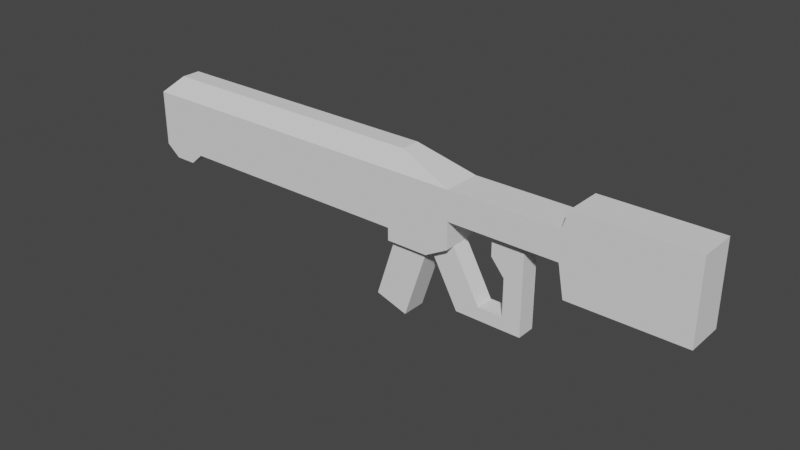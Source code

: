 # Source: AssaultRifle.blend  (saved by Blender 3.6.11; exported with 4.5.12 LTS)
import bpy
from mathutils import Matrix  # noqa: F401  (used for matrix-valued properties, if any)

bpy.ops.wm.read_factory_settings(use_empty=True)
scene = bpy.context.scene
scene.name = 'Scene'

# ---- collections
col_collection = bpy.data.collections.new('Collection'); scene.collection.children.link(col_collection)

# ---- world
world_world = bpy.data.worlds.new('World'); scene.world = world_world
world_world.use_nodes = True; world_world.node_tree.nodes.clear()
_N = world_world.node_tree.nodes; _L = world_world.node_tree.links
n0 = _N.new('ShaderNodeOutputWorld'); n0.name = 'World Output'; n0.location = (300, 300)
n1 = _N.new('ShaderNodeBackground'); n1.name = 'Background'; n1.location = (10, 300)
n1.inputs[0].default_value = (0.05088, 0.05088, 0.05088, 1.0)
_L.new(n1.outputs[0], n0.inputs[0])
n0.is_active_output = True
world_world.color = (0.05088, 0.05088, 0.05088)
world_world.use_sun_shadow = False
world_world.sun_shadow_jitter_overblur = 0.0

# ---- meshes
me_cube_001 = bpy.data.meshes.new('Cube.001')
me_cube_001.from_pydata([(-1.0, -1.0, -2.124), (-1.0, -1.0, 1.0), (-1.0, 1.0, -2.124), (-1.0, 1.0, 1.0), (3.575, -1.0, -5.496), (3.575, -1.0, 2.936), (3.575, 1.0, -5.496), (3.575, 1.0, 2.936), (2.66, 1.0, -2.124), (2.66, 1.0, 1.0), (2.66, -1.0, 1.0), (2.706, 1.0, 2.936), (2.706, -1.0, -5.496), (2.706, 1.0, -5.496), (2.706, -1.0, 2.936), (-0.8268, -0.5, 2.998), (-0.8268, 0.5, 2.998), (1.811, 1.0, -2.124), (1.811, -1.0, 1.0), (1.811, 1.0, 1.0), (1.811, -1.0, -2.124), (1.378, -0.5, 2.998), (1.378, 0.5, 2.998), (2.66, -1.0, -2.124), (1.811, 1.0, -2.124), (2.363, 1.0, 1.0), (2.363, -1.0, -2.124), (2.363, 1.0, -2.124), (2.363, -1.0, 1.0), (2.115, 1.0, -2.124), (2.115, -1.0, 1.0), (2.115, 1.0, 1.0), (2.115, -1.0, -2.124), (-0.8886, -1.0, -6.234), (-0.8886, 1.0, -6.234), (0.5462, 1.0, -2.124), (0.5462, -1.0, 1.0), (0.386, -0.5, 2.998), (0.5462, 1.0, 1.0), (0.5462, -1.0, -2.124), (0.386, 0.5, 2.998), (1.305, 1.0, 1.0), (1.305, -1.0, -2.124), (0.9813, 0.5, 2.998), (1.305, 1.0, -2.124), (1.305, -1.0, 1.0), (0.9813, -0.5, 2.998), (1.305, -1.0, -5.001), (1.811, -1.0, -5.001), (1.305, 1.0, -5.001), (1.811, 1.0, -5.001), (1.305, -1.0, -6.344), (1.305, 1.0, -6.344), (1.632, 1.0, -6.344), (1.632, -1.0, -6.344), (-1.0, 1.0, -5.001), (-1.0, -1.0, -5.001), (0.5462, -1.0, -5.001), (0.5462, 1.0, -5.001), (-0.6135, 1.0, -2.124), (-0.6135, -1.0, 1.0), (-0.5236, -0.5, 2.998), (-0.7172, 1.0, -6.234), (-0.6135, 1.0, 1.0), (-0.6135, -1.0, -2.124), (-0.5236, 0.5, 2.998), (-0.7172, -1.0, -6.234), (-0.6135, 1.0, -5.001), (-0.6135, -1.0, -5.001), (1.811, 0.0, -2.124), (1.811, 0.0, -5.001), (1.632, 0.0, -6.344), (1.811, 0.5, -2.124), (1.811, 0.5, -5.001), (1.632, 0.5, -6.344), (1.811, -0.5, -2.124), (1.811, -0.5, -5.001), (1.632, -0.5, -6.344), (2.706, 0.0, -5.496), (2.706, 0.0, 2.936), (2.66, 0.0, -2.124), (2.66, 0.0, 1.0), (3.575, 0.0, 2.936), (3.575, 0.0, -5.496), (2.024, 0.0, -10.34), (2.024, 0.5, -10.34), (1.845, -0.5, -11.69), (2.024, -0.5, -10.34), (1.845, 0.0, -11.69), (1.845, 0.5, -11.69), (2.363, 0.0, -2.124), (2.115, 0.0, -2.124), (2.363, 0.0, -10.34), (2.219, 0.0, -10.34), (2.363, 0.0, -4.59), (2.115, 0.0, -4.59), (2.363, 0.0, -6.316), (2.219, 0.0, -6.316), (3.575, 0.5, -5.496), (2.363, 0.5, -4.59), (2.363, 0.5, -6.316), (2.363, 0.5, -2.124), (2.115, 0.5, -4.59), (2.363, 0.5, -10.34), (2.115, 0.5, -2.124), (2.706, 0.5, 2.936), (2.66, 0.5, 1.0), (2.706, 0.5, -5.496), (2.66, 0.5, -2.124), (3.575, 0.5, 2.936), (2.219, 0.5, -10.34), (2.219, 0.5, -6.316), (3.575, -0.5, 2.936), (2.66, -0.5, 1.0), (2.66, -0.5, -2.124), (2.706, -0.5, 2.936), (2.706, -0.5, -5.496), (2.363, -0.5, -2.124), (2.115, -0.5, -2.124), (2.363, -0.5, -10.34), (2.219, -0.5, -10.34), (2.115, -0.5, -4.59), (2.219, -0.5, -6.316), (2.363, -0.5, -4.59), (3.575, -0.5, -5.496), (2.363, -0.5, -6.316), (2.363, 0.5, -11.71), (2.363, 0.0, -11.71), (2.219, 0.5, -11.71), (2.219, 0.0, -11.71), (2.363, -0.5, -11.71), (2.219, -0.5, -11.71)], [(24, 29)], [(0, 1, 3, 2), (13, 11, 7, 6), (124, 112, 5, 4), (64, 60, 1, 0), (116, 124, 4, 12), (115, 113, 10, 14), (12, 14, 10, 23), (27, 25, 9, 8), (4, 5, 14, 12), (112, 115, 14, 5), (114, 116, 12, 23), (8, 9, 11, 13), (65, 16, 15, 61), (3, 1, 15, 16), (63, 3, 16, 65), (45, 18, 21, 46), (44, 41, 19, 17), (20, 18, 45, 42), (32, 30, 18, 20), (117, 114, 23, 26), (23, 10, 28, 26), (31, 25, 27, 29), (17, 19, 31, 29), (26, 28, 30, 32), (131, 120, 87, 86), (89, 85, 110, 128), (131, 86, 88, 89, 128, 129), (104, 101, 99, 100, 103, 110, 111, 102), (118, 121, 122, 120, 119, 125, 123, 117), (19, 41, 43, 22), (68, 56, 33, 66), (56, 55, 34, 33), (22, 43, 46, 21), (59, 63, 38, 35), (60, 36, 37, 61), (41, 38, 40, 43), (43, 40, 37, 46), (42, 45, 36, 39), (35, 38, 41, 44), (36, 45, 46, 37), (75, 20, 48, 76), (44, 17, 50, 49), (39, 57, 47, 42), (20, 42, 47, 48), (76, 48, 54, 77), (49, 50, 53, 52), (47, 49, 52, 51), (48, 47, 51, 54), (59, 35, 58, 67), (0, 2, 55, 56), (64, 0, 56, 68), (49, 47, 57, 58), (35, 44, 49, 58), (39, 64, 68, 57), (2, 59, 67, 55), (1, 60, 61, 15), (2, 3, 63, 59), (55, 67, 62, 34), (34, 62, 66, 33), (38, 63, 65, 40), (40, 65, 61, 37), (39, 36, 60, 64), (62, 67, 68, 66), (68, 67, 58, 57), (103, 92, 127, 126), (72, 69, 70, 73), (17, 72, 73, 50), (50, 73, 74, 53), (101, 90, 94, 99), (69, 75, 76, 70), (100, 96, 92, 103), (122, 97, 93, 120), (118, 91, 95, 121), (121, 95, 97, 122), (99, 94, 96, 100), (70, 76, 87, 84), (71, 74, 89, 88), (74, 73, 85, 89), (77, 71, 88, 86), (73, 70, 84, 85), (76, 77, 86, 87), (101, 108, 80, 90), (108, 107, 78, 80), (109, 105, 79, 82), (105, 106, 81, 79), (107, 98, 83, 78), (98, 109, 82, 83), (6, 7, 109, 98), (13, 6, 98, 107), (11, 9, 106, 105), (7, 11, 105, 109), (8, 13, 107, 108), (27, 8, 108, 101), (95, 102, 111, 97), (91, 104, 102, 95), (97, 111, 110, 93), (94, 123, 125, 96), (90, 117, 123, 94), (96, 125, 119, 92), (119, 120, 131, 130), (90, 80, 114, 117), (80, 78, 116, 114), (82, 79, 115, 112), (79, 81, 113, 115), (78, 83, 124, 116), (83, 82, 112, 124), (85, 84, 93, 110), (84, 87, 120, 93), (128, 126, 127, 129), (129, 127, 130, 131), (92, 119, 130, 127), (110, 103, 126, 128), (101, 104, 72, 17, 27), (69, 72, 104, 91), (75, 69, 91, 118), (74, 71, 77, 54, 51, 52, 53), (21, 18, 19, 22), (30, 31, 19, 18), (31, 30, 28, 25), (25, 28, 10, 113, 81, 106, 9), (26, 20, 75, 118, 117)])
_uv = me_cube_001.uv_layers.new(name='UVMap')
_uv.uv.foreach_set('vector', [1.421, 1.053, 1.421, 1.249, 1.296, 1.249, 1.296, 1.053, 0.7839, 0.3056, 0.7839, 0.8345, 0.7294, 0.8345, 0.7294, 0.3056, -0.659, 0.6329, -0.659, 1.162, -0.6904, 1.162, -0.6904, 0.6329, 1.445, 1.053, 1.445, 1.249, 1.421, 1.249, 1.421, 1.053, -0.659, 0.5784, -0.659, 0.6329, -0.6904, 0.6329, -0.6904, 0.5784, 0.2759, 1.168, 0.2759, 1.289, 0.2446, 1.289, 0.2446, 1.168, 0.6744, 0.3056, 0.6744, 0.8345, 0.6715, 0.7131, 0.6715, 0.5171, 0.2773, 0.7748, 0.2773, 0.5789, 0.2959, 0.5789, 0.2959, 0.7748, 0.7289, 0.3056, 0.7289, 0.8345, 0.6744, 0.8345, 0.6744, 0.3056, 0.2759, 1.113, 0.2759, 1.168, 0.2446, 1.168, 0.2446, 1.113, -0.659, 0.3669, -0.659, 0.5784, -0.6904, 0.5784, -0.6904, 0.3669, 0.7868, 0.5171, 0.7868, 0.7131, 0.7839, 0.8345, 0.7839, 0.3056, 1.327, 1.394, 1.327, 1.375, 1.39, 1.375, 1.39, 1.394, 1.296, 1.249, 1.421, 1.249, 1.39, 1.375, 1.327, 1.375, 1.198, 1.389, 1.198, 1.364, 1.327, 1.375, 1.327, 1.394, 1.519, 1.509, 1.519, 1.541, 1.39, 1.513, 1.39, 1.489, 1.151, 1.053, 1.151, 1.249, 1.119, 1.249, 1.119, 1.053, 1.598, 1.053, 1.598, 1.249, 1.566, 1.249, 1.566, 1.053, 0.2617, 0.2575, 0.2617, 0.4534, 0.2427, 0.4534, 0.2427, 0.2575, 0.2773, 0.2261, 0.2959, 0.2261, 0.2959, 0.2575, 0.2773, 0.2575, 0.2959, 0.2575, 0.2959, 0.4534, 0.2773, 0.4534, 0.2773, 0.2575, 0.2617, 0.5789, 0.2773, 0.5789, 0.2773, 0.7748, 0.2617, 0.7748, 0.2427, 0.7748, 0.2427, 0.5789, 0.2617, 0.5789, 0.2617, 0.7748, 0.2773, 0.2575, 0.2773, 0.4534, 0.2617, 0.4534, 0.2617, 0.2575, 0.453, 0.3757, 0.3501, 0.3683, 0.3512, 0.3536, 0.453, 0.3475, 0.5283, 0.3475, 0.6301, 0.3536, 0.6312, 0.3683, 0.5283, 0.3757, 0.453, 0.3757, 0.453, 0.3475, 0.4907, 0.3475, 0.5283, 0.3475, 0.5283, 0.3757, 0.4907, 0.3757, 0.547, 1.109, 0.5283, 1.109, 0.5283, 0.923, 0.5283, 0.793, 0.5283, 0.4897, 0.5391, 0.4897, 0.5391, 0.793, 0.547, 0.923, 0.4343, 1.109, 0.4343, 0.923, 0.4422, 0.793, 0.4422, 0.4897, 0.453, 0.4897, 0.453, 0.793, 0.453, 0.923, 0.453, 1.109, 1.198, 1.541, 1.198, 1.509, 1.327, 1.489, 1.327, 1.513, 0.7791, 1.219, 0.7791, 1.243, 0.7017, 1.236, 0.7017, 1.225, 0.7017, 1.314, 0.5763, 1.314, 0.5763, 1.236, 0.7017, 1.236, 1.327, 1.513, 1.327, 1.489, 1.39, 1.489, 1.39, 1.513, 1.272, 1.053, 1.272, 1.249, 1.199, 1.249, 1.199, 1.053, 1.519, 1.389, 1.519, 1.461, 1.39, 1.451, 1.39, 1.394, 1.198, 1.509, 1.198, 1.461, 1.327, 1.451, 1.327, 1.489, 1.327, 1.489, 1.327, 1.451, 1.39, 1.451, 1.39, 1.489, 1.566, 1.053, 1.566, 1.249, 1.518, 1.249, 1.518, 1.053, 1.199, 1.053, 1.199, 1.249, 1.151, 1.249, 1.151, 1.053, 1.519, 1.461, 1.519, 1.509, 1.39, 1.489, 1.39, 1.451, 0.2427, 0.2261, 0.2427, 0.2575, 0.06219, 0.2575, 0.06219, 0.2261, 1.151, 1.053, 1.119, 1.053, 1.119, 0.8729, 1.151, 0.8729, 1.518, 1.053, 1.518, 0.8729, 1.566, 0.8729, 1.566, 1.053, 1.598, 1.053, 1.566, 1.053, 1.566, 0.8729, 1.598, 0.8729, -0.07373, 1.286, -0.09591, 1.264, -0.03583, 1.204, -0.01365, 1.226, 0.1269, 1.338, 0.1045, 1.36, 0.05288, 1.293, 0.06737, 1.278, 0.03821, 1.13, 0.1269, 1.219, 0.06737, 1.278, -0.02134, 1.189, -0.1033, 1.152, -0.08089, 1.13, -0.02134, 1.189, -0.03583, 1.204, 1.272, 1.053, 1.199, 1.053, 1.199, 0.8729, 1.272, 0.8729, 1.421, 1.053, 1.296, 1.053, 1.296, 0.8729, 1.421, 0.8729, 1.445, 1.053, 1.421, 1.053, 1.421, 0.8729, 1.445, 0.8729, 0.5763, 1.027, 0.7017, 1.027, 0.7017, 1.075, 0.5763, 1.075, 1.199, 1.053, 1.151, 1.053, 1.151, 0.8729, 1.199, 0.8729, 1.518, 1.053, 1.445, 1.053, 1.445, 0.8729, 1.518, 0.8729, 1.296, 1.053, 1.272, 1.053, 1.272, 0.8729, 1.296, 0.8729, 1.519, 1.364, 1.519, 1.389, 1.39, 1.394, 1.39, 1.375, 1.296, 1.053, 1.296, 1.249, 1.272, 1.249, 1.272, 1.053, 0.4989, 1.243, 0.4989, 1.219, 0.5763, 1.225, 0.5763, 1.236, 0.5763, 1.236, 0.5763, 1.225, 0.7017, 1.225, 0.7017, 1.236, 1.198, 1.461, 1.198, 1.389, 1.327, 1.394, 1.327, 1.451, 1.327, 1.451, 1.327, 1.394, 1.39, 1.394, 1.39, 1.451, 1.518, 1.053, 1.518, 1.249, 1.445, 1.249, 1.445, 1.053, 0.5763, 1.225, 0.5763, 1.148, 0.7017, 1.148, 0.7017, 1.225, 0.7017, 1.148, 0.5763, 1.148, 0.5763, 1.075, 0.7017, 1.075, 0.5283, 0.4897, 0.4907, 0.4897, 0.4907, 0.3865, 0.5283, 0.3865, 0.2427, 0.1634, 0.2427, 0.1947, 0.06219, 0.1947, 0.06219, 0.1634, 0.2427, 0.132, 0.2427, 0.1634, 0.06219, 0.1634, 0.06219, 0.132, -0.007201, 1.353, -0.02938, 1.331, 0.0307, 1.27, 0.05288, 1.293, 0.5283, 1.109, 0.4907, 1.109, 0.4907, 0.923, 0.5283, 0.923, 0.2427, 0.1947, 0.2427, 0.2261, 0.06219, 0.2261, 0.06219, 0.1947, 0.5283, 0.793, 0.4907, 0.793, 0.4907, 0.4897, 0.5283, 0.4897, 0.4355, 0.565, 0.3979, 0.565, 0.3979, 0.2617, 0.4355, 0.2617, 0.4355, 0.8809, 0.3979, 0.8809, 0.3979, 0.6952, 0.4355, 0.6952, 0.4355, 0.6952, 0.3979, 0.6952, 0.3979, 0.565, 0.4355, 0.565, 0.5283, 0.923, 0.4907, 0.923, 0.4907, 0.793, 0.5283, 0.793, 0.3979, -0.1557, 0.4355, -0.1557, 0.4355, 0.247, 0.3979, 0.247, 0.4907, -0.05522, 0.5283, -0.05522, 0.5283, 0.3475, 0.4907, 0.3475, 0.5283, -0.05522, 0.5459, -0.1557, 0.5459, 0.247, 0.5283, 0.3475, 0.453, -0.05522, 0.4907, -0.05522, 0.4907, 0.3475, 0.453, 0.3475, 0.3602, -0.1557, 0.3979, -0.1557, 0.3979, 0.247, 0.3602, 0.247, 0.4355, -0.1557, 0.453, -0.05522, 0.453, 0.3475, 0.4355, 0.247, 0.2773, 0.1634, 0.2959, 0.1634, 0.2959, 0.1947, 0.2773, 0.1947, -0.5963, 0.3669, -0.5963, 0.5784, -0.6277, 0.5784, -0.6277, 0.3669, 0.3387, 1.113, 0.3387, 1.168, 0.3073, 1.168, 0.3073, 1.113, 0.3387, 1.168, 0.3387, 1.289, 0.3073, 1.289, 0.3073, 1.168, -0.5963, 0.5784, -0.5963, 0.6329, -0.6277, 0.6329, -0.6277, 0.5784, -0.5963, 0.6329, -0.5963, 1.162, -0.6277, 1.162, -0.6277, 0.6329, -0.5649, 0.6329, -0.5649, 1.162, -0.5963, 1.162, -0.5963, 0.6329, -0.5649, 0.5784, -0.5649, 0.6329, -0.5963, 0.6329, -0.5963, 0.5784, 0.37, 1.168, 0.37, 1.289, 0.3387, 1.289, 0.3387, 1.168, 0.37, 1.113, 0.37, 1.168, 0.3387, 1.168, 0.3387, 1.113, -0.5649, 0.3669, -0.5649, 0.5784, -0.5963, 0.5784, -0.5963, 0.3669, 0.2773, 0.132, 0.2959, 0.132, 0.2959, 0.1634, 0.2773, 0.1634, 0.3979, 0.6952, 0.3602, 0.6952, 0.3602, 0.565, 0.3979, 0.565, 0.3979, 0.8809, 0.3602, 0.8809, 0.3602, 0.6952, 0.3979, 0.6952, 0.3979, 0.565, 0.3602, 0.565, 0.3602, 0.2617, 0.3979, 0.2617, 0.4907, 0.923, 0.453, 0.923, 0.453, 0.793, 0.4907, 0.793, 0.4907, 1.109, 0.453, 1.109, 0.453, 0.923, 0.4907, 0.923, 0.4907, 0.793, 0.453, 0.793, 0.453, 0.4897, 0.4907, 0.4897, 0.3494, 0.3791, 0.3501, 0.3683, 0.453, 0.3757, 0.4523, 0.3865, 0.2773, 0.1947, 0.2959, 0.1947, 0.2959, 0.2261, 0.2773, 0.2261, -0.6277, 0.3669, -0.6277, 0.5784, -0.659, 0.5784, -0.659, 0.3669, 0.3073, 1.113, 0.3073, 1.168, 0.2759, 1.168, 0.2759, 1.113, 0.3073, 1.168, 0.3073, 1.289, 0.2759, 1.289, 0.2759, 1.168, -0.6277, 0.5784, -0.6277, 0.6329, -0.659, 0.6329, -0.659, 0.5784, -0.6277, 0.6329, -0.6277, 1.162, -0.659, 1.162, -0.659, 0.6329, 0.3602, 0.247, 0.3979, 0.247, 0.3979, 0.2617, 0.3602, 0.2617, 0.3979, 0.247, 0.4355, 0.247, 0.4355, 0.2617, 0.3979, 0.2617, 0.5283, 0.3757, 0.5283, 0.3865, 0.4907, 0.3865, 0.4907, 0.3757, 0.4907, 0.3757, 0.4907, 0.3865, 0.453, 0.3865, 0.453, 0.3757, 0.4907, 0.4897, 0.453, 0.4897, 0.453, 0.3865, 0.4907, 0.3865, 0.6312, 0.3683, 0.632, 0.3791, 0.5291, 0.3865, 0.5283, 0.3757, 0.2773, 0.1634, 0.2617, 0.1634, 0.2427, 0.1634, 0.2427, 0.132, 0.2773, 0.132, 0.2427, 0.1947, 0.2427, 0.1634, 0.2617, 0.1634, 0.2617, 0.1947, 0.2427, 0.2261, 0.2427, 0.1947, 0.2617, 0.1947, 0.2617, 0.2261, 0.0307, 1.27, 0.008525, 1.248, -0.01365, 1.226, -0.03583, 1.204, -0.02134, 1.189, 0.06737, 1.278, 0.05288, 1.293, 1.39, 1.513, 1.421, 1.642, 1.296, 1.642, 1.327, 1.513, 0.2617, 0.4534, 0.2617, 0.5789, 0.2427, 0.5789, 0.2427, 0.4534, 0.2617, 0.5789, 0.2617, 0.4534, 0.2773, 0.4534, 0.2773, 0.5789, 0.2773, 0.5789, 0.2773, 0.4534, 0.2959, 0.4534, 0.2959, 0.4848, 0.2959, 0.5161, 0.2959, 0.5475, 0.2959, 0.5789, 0.2773, 0.2575, 0.2427, 0.2575, 0.2427, 0.2261, 0.2617, 0.2261, 0.2773, 0.2261])
me_cube_001.update()
me_cube_002 = bpy.data.meshes.new('Cube.002')
me_cube_002.from_pydata([(0.01726, -1.0, -0.7156), (0.01726, -1.0, -0.0581), (0.01726, 1.0, -0.7156), (0.01726, 1.0, -0.0581), (0.283, -1.0, -0.7156), (0.283, -1.0, -0.0581), (0.283, 1.0, -0.7156), (0.283, 1.0, -0.0581)], [], [(0, 1, 3, 2), (2, 3, 7, 6), (6, 7, 5, 4), (4, 5, 1, 0), (2, 6, 4, 0), (7, 3, 1, 5)])
_uv = me_cube_002.uv_layers.new(name='UVMap')
_uv.uv.foreach_set('vector', [0.375, 0.0, 0.625, 0.0, 0.625, 0.25, 0.375, 0.25, 0.375, 0.25, 0.625, 0.25, 0.625, 0.5, 0.375, 0.5, 0.375, 0.5, 0.625, 0.5, 0.625, 0.75, 0.375, 0.75, 0.375, 0.75, 0.625, 0.75, 0.625, 1.0, 0.375, 1.0, 0.125, 0.5, 0.375, 0.5, 0.375, 0.75, 0.125, 0.75, 0.625, 0.5, 0.875, 0.5, 0.875, 0.75, 0.625, 0.75])
me_cube_002.update()

# ---- objects
ob_empty = bpy.data.objects.new('Empty', None)
ob_gun = bpy.data.objects.new('Gun', me_cube_001)
ob_magazine = bpy.data.objects.new('Magazine', me_cube_002)

# ---- transforms, parenting, visibility, modifiers, constraints
ob_empty.location = (0.0, 2.519, 0.0)
ob_empty.rotation_euler = (1.571, 0.0, 0.0)
ob_empty.empty_display_type = 'IMAGE'
ob_empty.empty_display_size = 5.0
ob_gun.location = (-1.317, -2.143e-08, 0.1595)
ob_gun.scale = (1.0, 0.1484, 0.07299)
ob_magazine.location = (0.05173, 0.0, -0.1081)
ob_magazine.rotation_euler = (0.0, 0.3169, 0.0)
ob_magazine.scale = (1.0, 0.09573, 1.0)

# ---- collection membership
col_collection.objects.link(ob_empty)
col_collection.objects.link(ob_gun)
col_collection.objects.link(ob_magazine)

# ---- scene / render settings (as saved in the file)
scene.frame_start = 1; scene.frame_end = 250; scene.frame_set(1)
scene.render.engine = 'BLENDER_EEVEE_NEXT'
scene.cycles.sampling_pattern = 'TABULATED_SOBOL'
scene.view_settings.view_transform = 'Filmic'
bpy.context.view_layer.update()

# ---- added for rendering (the .blend has no active camera and no usable light): camera, sun
cam_auto = bpy.data.cameras.new('AutoCamera')
cam_auto.lens = 50.0
cam_auto.sensor_width = 36.0
cam_auto.clip_end = 1000.0
ob_auto_camera = bpy.data.objects.new('AutoCamera', cam_auto)
scene.collection.objects.link(ob_auto_camera)
ob_auto_camera.location = (4.36818, -5.27737, 3.2693)
ob_auto_camera.rotation_euler = (1.09748, -7.21219e-08, 0.694738)
scene.camera = ob_auto_camera
light_auto_sun = bpy.data.lights.new('AutoSun', 'SUN')
light_auto_sun.energy = 3.0
light_auto_sun.angle = 0.0523599
ob_auto_sun = bpy.data.objects.new('AutoSun', light_auto_sun)
scene.collection.objects.link(ob_auto_sun)
ob_auto_sun.rotation_euler = (0.872665, 0.174533, 0.523599)
bpy.context.view_layer.update()
